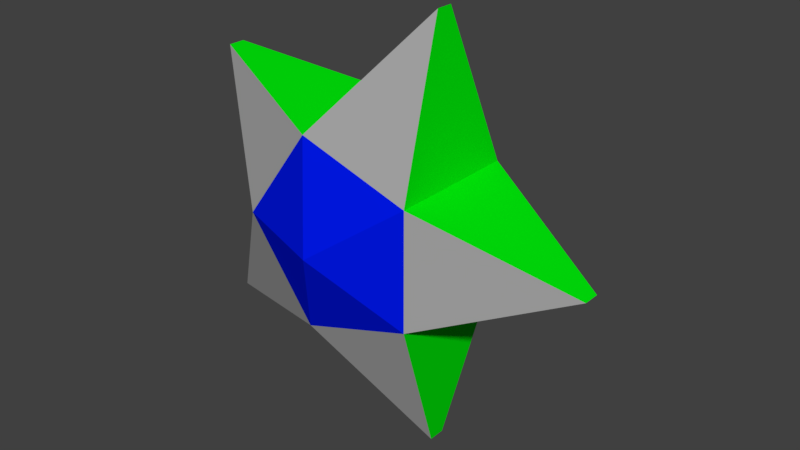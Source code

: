 # Source: StarBlend.blend  (saved by Blender 2.78.0; exported with 4.5.12 LTS)
import bpy
from mathutils import Matrix  # noqa: F401  (used for matrix-valued properties, if any)

bpy.ops.wm.read_factory_settings(use_empty=True)
scene = bpy.context.scene
scene.name = 'Scene'

# ---- collections
col_collection_1 = bpy.data.collections.new('Collection 1'); scene.collection.children.link(col_collection_1)

# ---- materials (node trees are filled in below, after node groups)
mat_z_bue = bpy.data.materials.new('Z_bue')
mat_z_bue.alpha_threshold = 0.0
mat_z_bue.use_transparent_shadow = False
mat_z_bue.diffuse_color = (0.0, 0.009051, 0.8, 1.0)
mat_z_bue.roughness = 0.5
mat_y_green = bpy.data.materials.new('Y_green')
mat_y_green.alpha_threshold = 0.0
mat_y_green.use_transparent_shadow = False
mat_y_green.diffuse_color = (0.0, 0.8, 0.003333, 1.0)
mat_y_green.roughness = 0.5
mat_x_red = bpy.data.materials.new('X_red')
mat_x_red.alpha_threshold = 0.0
mat_x_red.use_transparent_shadow = False
mat_x_red.diffuse_color = (0.8, 0.0, 0.0, 1.0)
mat_x_red.roughness = 0.5
mat_material = bpy.data.materials.new('Material')
mat_material.alpha_threshold = 0.0
mat_material.use_transparent_shadow = False
mat_material.diffuse_color = (0.3931, 0.3931, 0.3931, 1.0)
mat_material.roughness = 0.5

# ---- material node trees

# ---- world
world_world = bpy.data.worlds.new('World'); scene.world = world_world
world_world.color = (0.05088, 0.05088, 0.05088)
world_world.use_sun_shadow = False
world_world.sun_shadow_jitter_overblur = 0.0
world_world.cycles.sampling_method = 'MANUAL'

# ---- meshes
me_starvertexs = bpy.data.meshes.new('StarVertexs')
me_starvertexs.from_pydata([(0.1075, 0.07922, 0.08718), (0.09087, 0.2825, 0.01142), (-0.04212, 0.1278, 0.08718), (-0.2407, 0.1748, 0.01142), (-0.1346, 0.0005539, 0.08718), (-0.2407, -0.1737, 0.01142), (-0.04212, -0.1267, 0.08718), (0.09087, -0.2814, 0.01142), (0.1075, -0.07811, 0.08718), (0.2958, 0.0005536, 0.01142), (0.1075, 0.07922, -0.08681), (0.09087, 0.2825, -0.01104), (-0.04212, 0.1278, -0.08681), (-0.2407, 0.1748, -0.01104), (-0.1346, 0.0005533, -0.08681), (-0.2407, -0.1737, -0.01104), (-0.04212, -0.1267, -0.08681), (0.09087, -0.2814, -0.01104), (0.1075, -0.07811, -0.08681), (0.2958, 0.0005535, -0.01104), (-0.0007621, 0.0005541, 0.1359), (0.01956, -0.01421, -0.1404)], [], [(1, 2, 0), (3, 4, 2), (5, 6, 4), (7, 8, 6), (8, 9, 0), (11, 10, 12), (13, 12, 14), (15, 14, 16), (17, 16, 18), (18, 10, 19), (7, 17, 18, 8), (9, 19, 10, 0), (4, 14, 15, 5), (1, 11, 12, 2), (8, 18, 19, 9), (5, 15, 16, 6), (2, 12, 13, 3), (6, 16, 17, 7), (3, 13, 14, 4), (0, 10, 11, 1), (8, 20, 6), (4, 20, 2), (0, 20, 8), (6, 20, 4), (2, 20, 0), (18, 21, 10), (14, 21, 16), (10, 21, 12), (16, 21, 18), (12, 21, 14)])
me_starvertexs.polygons.foreach_set('material_index', [3, 3, 3, 3, 3, 2, 2, 2, 2, 2, 1, 1, 1, 1, 1, 1, 1, 1, 1, 1, 0, 0, 0, 0, 0, 0, 0, 0, 0, 0])
me_starvertexs.materials.append(mat_z_bue)
me_starvertexs.materials.append(mat_y_green)
me_starvertexs.materials.append(mat_x_red)
me_starvertexs.materials.append(mat_material)
me_starvertexs.use_remesh_preserve_volume = False
me_starvertexs.use_remesh_preserve_attributes = False
me_starvertexs.use_mirror_vertex_groups = False
me_starvertexs.update()

# ---- objects
ob_starmesh = bpy.data.objects.new('StarMesh', me_starvertexs)

# ---- transforms, parenting, visibility, modifiers, constraints
ob_starmesh.location = (0.0, 0.0, 0.0)
ob_starmesh.rotation_euler = (1.571, -0.0, 0.0)
ob_starmesh.scale = (0.9999, 1.0, 1.0)
ob_starmesh.lock_rotations_4d = False
ob_starmesh.empty_display_type = 'ARROWS'
ob_starmesh.lineart.crease_threshold = 0.0

# ---- collection membership
col_collection_1.objects.link(ob_starmesh)

# ---- scene / render settings (as saved in the file)
scene.frame_start = 1; scene.frame_end = 250; scene.frame_set(1)
scene.render.engine = 'BLENDER_EEVEE_NEXT'
scene.render.resolution_percentage = 50
scene.render.dither_intensity = 0.0
scene.cycles.use_denoising = False
scene.cycles.samples = 128
scene.cycles.sampling_pattern = 'TABULATED_SOBOL'
scene.cycles.light_sampling_threshold = 0.0
scene.cycles.use_adaptive_sampling = False
scene.cycles.use_light_tree = False
scene.cycles.blur_glossy = 0.0
scene.cycles.sample_clamp_indirect = 0.0
scene.view_settings.view_transform = 'Standard'
bpy.context.view_layer.update()

# ---- added for rendering (the .blend has no active camera and no usable light): camera, sun
cam_auto = bpy.data.cameras.new('AutoCamera')
cam_auto.lens = 50.0
cam_auto.sensor_width = 36.0
cam_auto.clip_end = 1000.0
ob_auto_camera = bpy.data.objects.new('AutoCamera', cam_auto)
scene.collection.objects.link(ob_auto_camera)
ob_auto_camera.location = (0.791655, -0.914648, 0.611838)
ob_auto_camera.rotation_euler = (1.09748, -7.21219e-08, 0.694738)
scene.camera = ob_auto_camera
light_auto_sun = bpy.data.lights.new('AutoSun', 'SUN')
light_auto_sun.energy = 3.0
light_auto_sun.angle = 0.0523599
ob_auto_sun = bpy.data.objects.new('AutoSun', light_auto_sun)
scene.collection.objects.link(ob_auto_sun)
ob_auto_sun.rotation_euler = (0.872665, 0.174533, 0.523599)
bpy.context.view_layer.update()
